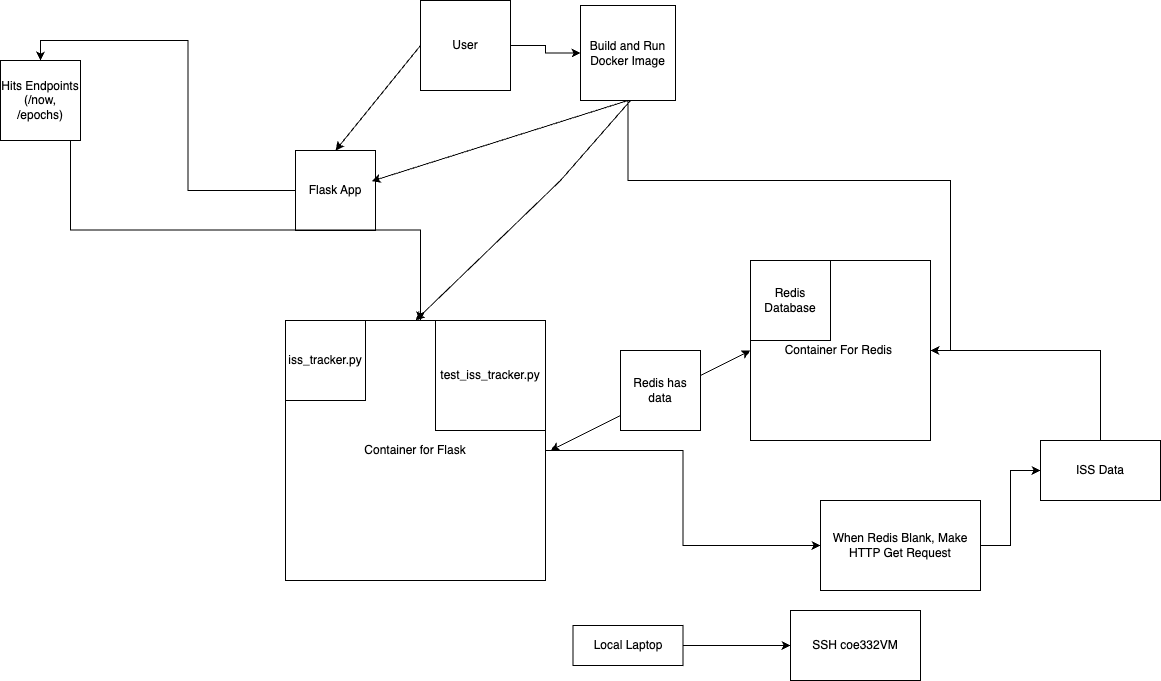

The diagram above was exported from draw.io. Its source (the exported page's mxGraphModel, read from the mxfile embedded in the PNG):
<mxGraphModel dx="1230" dy="780" grid="1" gridSize="10" guides="1" tooltips="1" connect="1" arrows="1" fold="1" page="1" pageScale="1" pageWidth="850" pageHeight="1100" math="0" shadow="0">
  <root>
    <mxCell id="0" />
    <mxCell id="1" parent="0" />
    <mxCell id="K-36qnmkOSIdYBVUd_K--1" value="Local Laptop" style="rounded=0;whiteSpace=wrap;html=1;" vertex="1" parent="1">
      <mxGeometry x="622.5" y="645" width="110" height="40" as="geometry" />
    </mxCell>
    <mxCell id="K-36qnmkOSIdYBVUd_K--2" value="SSH coe332VM" style="rounded=0;whiteSpace=wrap;html=1;" vertex="1" parent="1">
      <mxGeometry x="840" y="630" width="130" height="70" as="geometry" />
    </mxCell>
    <mxCell id="K-36qnmkOSIdYBVUd_K--3" value="" style="endArrow=classic;html=1;rounded=0;exitX=1;exitY=0.5;exitDx=0;exitDy=0;entryX=0;entryY=0.5;entryDx=0;entryDy=0;" edge="1" parent="1" source="K-36qnmkOSIdYBVUd_K--1" target="K-36qnmkOSIdYBVUd_K--2">
      <mxGeometry width="50" height="50" relative="1" as="geometry">
        <mxPoint x="400" y="350" as="sourcePoint" />
        <mxPoint x="280" y="80" as="targetPoint" />
      </mxGeometry>
    </mxCell>
    <mxCell id="K-36qnmkOSIdYBVUd_K--28" style="edgeStyle=orthogonalEdgeStyle;rounded=0;orthogonalLoop=1;jettySize=auto;html=1;exitX=1;exitY=0.5;exitDx=0;exitDy=0;entryX=0;entryY=0.5;entryDx=0;entryDy=0;" edge="1" parent="1" source="K-36qnmkOSIdYBVUd_K--4" target="K-36qnmkOSIdYBVUd_K--27">
      <mxGeometry relative="1" as="geometry" />
    </mxCell>
    <mxCell id="K-36qnmkOSIdYBVUd_K--4" value="Container for Flask" style="whiteSpace=wrap;html=1;aspect=fixed;" vertex="1" parent="1">
      <mxGeometry x="335" y="340" width="260" height="260" as="geometry" />
    </mxCell>
    <mxCell id="K-36qnmkOSIdYBVUd_K--5" value="Container For Redis&amp;nbsp;" style="whiteSpace=wrap;html=1;aspect=fixed;" vertex="1" parent="1">
      <mxGeometry x="800" y="280" width="180" height="180" as="geometry" />
    </mxCell>
    <mxCell id="K-36qnmkOSIdYBVUd_K--9" style="edgeStyle=orthogonalEdgeStyle;rounded=0;orthogonalLoop=1;jettySize=auto;html=1;exitX=1;exitY=0.5;exitDx=0;exitDy=0;entryX=0;entryY=0.5;entryDx=0;entryDy=0;" edge="1" parent="1" source="K-36qnmkOSIdYBVUd_K--7" target="K-36qnmkOSIdYBVUd_K--8">
      <mxGeometry relative="1" as="geometry" />
    </mxCell>
    <mxCell id="K-36qnmkOSIdYBVUd_K--7" value="User" style="rounded=0;whiteSpace=wrap;html=1;" vertex="1" parent="1">
      <mxGeometry x="470" y="20" width="90" height="90" as="geometry" />
    </mxCell>
    <mxCell id="K-36qnmkOSIdYBVUd_K--10" style="edgeStyle=orthogonalEdgeStyle;rounded=0;orthogonalLoop=1;jettySize=auto;html=1;exitX=0.5;exitY=1;exitDx=0;exitDy=0;entryX=1;entryY=0.5;entryDx=0;entryDy=0;" edge="1" parent="1" source="K-36qnmkOSIdYBVUd_K--8" target="K-36qnmkOSIdYBVUd_K--5">
      <mxGeometry relative="1" as="geometry" />
    </mxCell>
    <mxCell id="K-36qnmkOSIdYBVUd_K--8" value="Build and Run Docker Image" style="whiteSpace=wrap;html=1;aspect=fixed;" vertex="1" parent="1">
      <mxGeometry x="630" y="25" width="95" height="95" as="geometry" />
    </mxCell>
    <mxCell id="K-36qnmkOSIdYBVUd_K--12" value="" style="endArrow=classic;html=1;rounded=0;entryX=0.5;entryY=0;entryDx=0;entryDy=0;" edge="1" parent="1" target="K-36qnmkOSIdYBVUd_K--4">
      <mxGeometry width="50" height="50" relative="1" as="geometry">
        <mxPoint x="680" y="120" as="sourcePoint" />
        <mxPoint x="440" y="340" as="targetPoint" />
        <Array as="points">
          <mxPoint x="610" y="200" />
        </Array>
      </mxGeometry>
    </mxCell>
    <mxCell id="K-36qnmkOSIdYBVUd_K--14" value="Redis Database" style="whiteSpace=wrap;html=1;aspect=fixed;" vertex="1" parent="1">
      <mxGeometry x="800" y="280" width="80" height="80" as="geometry" />
    </mxCell>
    <mxCell id="K-36qnmkOSIdYBVUd_K--15" value="iss_tracker.py" style="whiteSpace=wrap;html=1;aspect=fixed;" vertex="1" parent="1">
      <mxGeometry x="335" y="340" width="80" height="80" as="geometry" />
    </mxCell>
    <mxCell id="K-36qnmkOSIdYBVUd_K--16" value="test_iss_tracker.py" style="whiteSpace=wrap;html=1;aspect=fixed;" vertex="1" parent="1">
      <mxGeometry x="485" y="340" width="110" height="110" as="geometry" />
    </mxCell>
    <mxCell id="K-36qnmkOSIdYBVUd_K--20" style="edgeStyle=orthogonalEdgeStyle;rounded=0;orthogonalLoop=1;jettySize=auto;html=1;exitX=0;exitY=0.5;exitDx=0;exitDy=0;entryX=0.5;entryY=0;entryDx=0;entryDy=0;" edge="1" parent="1" source="K-36qnmkOSIdYBVUd_K--17" target="K-36qnmkOSIdYBVUd_K--19">
      <mxGeometry relative="1" as="geometry" />
    </mxCell>
    <mxCell id="K-36qnmkOSIdYBVUd_K--17" value="Flask App" style="whiteSpace=wrap;html=1;aspect=fixed;" vertex="1" parent="1">
      <mxGeometry x="345" y="170" width="80" height="80" as="geometry" />
    </mxCell>
    <mxCell id="K-36qnmkOSIdYBVUd_K--24" style="edgeStyle=orthogonalEdgeStyle;rounded=0;orthogonalLoop=1;jettySize=auto;html=1;exitX=0.5;exitY=1;exitDx=0;exitDy=0;entryX=0.423;entryY=0.002;entryDx=0;entryDy=0;entryPerimeter=0;" edge="1" parent="1">
      <mxGeometry relative="1" as="geometry">
        <mxPoint x="120" y="139.48" as="sourcePoint" />
        <mxPoint x="469.9799999999998" y="340" as="targetPoint" />
        <Array as="points">
          <mxPoint x="120" y="249.48" />
          <mxPoint x="470" y="249.48" />
        </Array>
      </mxGeometry>
    </mxCell>
    <mxCell id="K-36qnmkOSIdYBVUd_K--19" value="Hits Endpoints&lt;div&gt;(/now, /epochs)&lt;/div&gt;" style="whiteSpace=wrap;html=1;aspect=fixed;" vertex="1" parent="1">
      <mxGeometry x="50" y="80" width="80" height="80" as="geometry" />
    </mxCell>
    <mxCell id="K-36qnmkOSIdYBVUd_K--22" value="" style="endArrow=classic;html=1;rounded=0;entryX=0.953;entryY=0.383;entryDx=0;entryDy=0;entryPerimeter=0;exitX=0.5;exitY=1;exitDx=0;exitDy=0;" edge="1" parent="1" source="K-36qnmkOSIdYBVUd_K--8" target="K-36qnmkOSIdYBVUd_K--17">
      <mxGeometry width="50" height="50" relative="1" as="geometry">
        <mxPoint x="390" y="390" as="sourcePoint" />
        <mxPoint x="440" y="340" as="targetPoint" />
      </mxGeometry>
    </mxCell>
    <mxCell id="K-36qnmkOSIdYBVUd_K--23" value="" style="endArrow=classic;html=1;rounded=0;exitX=0;exitY=0.5;exitDx=0;exitDy=0;entryX=0.5;entryY=0;entryDx=0;entryDy=0;" edge="1" parent="1" source="K-36qnmkOSIdYBVUd_K--7" target="K-36qnmkOSIdYBVUd_K--17">
      <mxGeometry width="50" height="50" relative="1" as="geometry">
        <mxPoint x="390" y="390" as="sourcePoint" />
        <mxPoint x="440" y="340" as="targetPoint" />
      </mxGeometry>
    </mxCell>
    <mxCell id="K-36qnmkOSIdYBVUd_K--30" style="edgeStyle=orthogonalEdgeStyle;rounded=0;orthogonalLoop=1;jettySize=auto;html=1;exitX=1;exitY=0.5;exitDx=0;exitDy=0;entryX=0;entryY=0.5;entryDx=0;entryDy=0;" edge="1" parent="1" source="K-36qnmkOSIdYBVUd_K--27" target="K-36qnmkOSIdYBVUd_K--29">
      <mxGeometry relative="1" as="geometry" />
    </mxCell>
    <mxCell id="K-36qnmkOSIdYBVUd_K--27" value="When Redis Blank, Make HTTP Get Request" style="rounded=0;whiteSpace=wrap;html=1;" vertex="1" parent="1">
      <mxGeometry x="870" y="520" width="160" height="90" as="geometry" />
    </mxCell>
    <mxCell id="K-36qnmkOSIdYBVUd_K--31" style="edgeStyle=orthogonalEdgeStyle;rounded=0;orthogonalLoop=1;jettySize=auto;html=1;exitX=0.5;exitY=0;exitDx=0;exitDy=0;" edge="1" parent="1" source="K-36qnmkOSIdYBVUd_K--29" target="K-36qnmkOSIdYBVUd_K--5">
      <mxGeometry relative="1" as="geometry" />
    </mxCell>
    <mxCell id="K-36qnmkOSIdYBVUd_K--29" value="ISS Data" style="rounded=0;whiteSpace=wrap;html=1;" vertex="1" parent="1">
      <mxGeometry x="1090" y="460" width="120" height="60" as="geometry" />
    </mxCell>
    <mxCell id="K-36qnmkOSIdYBVUd_K--32" value="" style="endArrow=classic;startArrow=classic;html=1;rounded=0;entryX=0;entryY=0.5;entryDx=0;entryDy=0;" edge="1" parent="1" target="K-36qnmkOSIdYBVUd_K--5">
      <mxGeometry width="50" height="50" relative="1" as="geometry">
        <mxPoint x="600" y="470" as="sourcePoint" />
        <mxPoint x="810" y="340" as="targetPoint" />
      </mxGeometry>
    </mxCell>
    <mxCell id="K-36qnmkOSIdYBVUd_K--35" value="Redis has data" style="whiteSpace=wrap;html=1;aspect=fixed;" vertex="1" parent="1">
      <mxGeometry x="670" y="370" width="80" height="80" as="geometry" />
    </mxCell>
  </root>
</mxGraphModel>